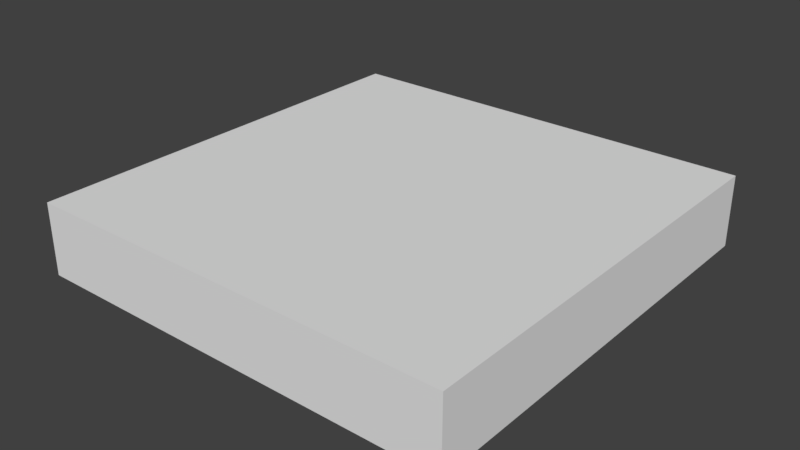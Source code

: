 # Source: Floor.blend  (saved by Blender 2.79.0; exported with 4.5.12 LTS)
import bpy
from mathutils import Matrix  # noqa: F401  (used for matrix-valued properties, if any)

bpy.ops.wm.read_factory_settings(use_empty=True)
scene = bpy.context.scene
scene.name = 'Scene'

# ---- collections
col_collection_1 = bpy.data.collections.new('Collection 1'); scene.collection.children.link(col_collection_1)

# ---- world
world_world = bpy.data.worlds.new('World'); scene.world = world_world
world_world.color = (0.05088, 0.05088, 0.05088)
world_world.use_sun_shadow = False
world_world.sun_shadow_jitter_overblur = 0.0
world_world.cycles.sampling_method = 'MANUAL'

# ---- meshes
me_cube_001 = bpy.data.meshes.new('Cube.001')
me_cube_001.from_pydata([(-3.0, -3.0, -1.0), (-3.0, -3.0, 0.0), (-3.0, 3.0, -1.0), (-3.0, 3.0, 0.0), (3.0, -3.0, -1.0), (3.0, -3.0, 0.0), (3.0, 3.0, -1.0), (3.0, 3.0, 0.0)], [], [(0, 1, 3, 2), (2, 3, 7, 6), (6, 7, 5, 4), (4, 5, 1, 0), (2, 6, 4, 0), (7, 3, 1, 5)])
_uv = me_cube_001.uv_layers.new(name='UVMap')
_uv.uv.foreach_set('vector', [0.0, 0.0, 1.0, 0.0, 1.0, 1.0, 0.0, 1.0, 0.0, 0.0, 1.0, 0.0, 1.0, 1.0, 0.0, 1.0, 0.0, 0.0, 1.0, 0.0, 1.0, 1.0, 0.0, 1.0, 0.0, 0.0, 1.0, 0.0, 1.0, 1.0, 0.0, 1.0, 2.384e-07, 1.0, 0.0, 2.384e-07, 1.0, 0.0, 1.0, 1.0, 1.0, 0.0, 1.0, 1.0, 2.384e-07, 1.0, 0.0, 2.384e-07])
me_cube_001.use_remesh_preserve_volume = False
me_cube_001.use_remesh_preserve_attributes = False
me_cube_001.use_mirror_vertex_groups = False
me_cube_001.update()

# ---- objects
ob_cube = bpy.data.objects.new('Cube', me_cube_001)

# ---- transforms, parenting, visibility, modifiers, constraints
ob_cube.location = (0.0, 0.0, 0.0)
ob_cube.lineart.crease_threshold = 0.0

# ---- collection membership
col_collection_1.objects.link(ob_cube)

# ---- scene / render settings (as saved in the file)
scene.frame_start = 1; scene.frame_end = 250; scene.frame_set(1)
scene.render.engine = 'BLENDER_EEVEE_NEXT'
scene.render.resolution_percentage = 50
scene.render.dither_intensity = 0.0
scene.cycles.use_denoising = False
scene.cycles.samples = 128
scene.cycles.sampling_pattern = 'TABULATED_SOBOL'
scene.cycles.use_adaptive_sampling = False
scene.cycles.use_light_tree = False
scene.cycles.blur_glossy = 0.0
scene.cycles.sample_clamp_indirect = 0.0
scene.view_settings.view_transform = 'Standard'
bpy.context.view_layer.update()

# ---- added for rendering (the .blend has no active camera and no usable light): camera, sun
cam_auto = bpy.data.cameras.new('AutoCamera')
cam_auto.lens = 50.0
cam_auto.sensor_width = 36.0
cam_auto.clip_end = 1000.0
ob_auto_camera = bpy.data.objects.new('AutoCamera', cam_auto)
scene.collection.objects.link(ob_auto_camera)
ob_auto_camera.location = (7.90512, -9.48615, 5.8241)
ob_auto_camera.rotation_euler = (1.09748, -7.21219e-08, 0.694738)
scene.camera = ob_auto_camera
light_auto_sun = bpy.data.lights.new('AutoSun', 'SUN')
light_auto_sun.energy = 3.0
light_auto_sun.angle = 0.0523599
ob_auto_sun = bpy.data.objects.new('AutoSun', light_auto_sun)
scene.collection.objects.link(ob_auto_sun)
ob_auto_sun.rotation_euler = (0.872665, 0.174533, 0.523599)
bpy.context.view_layer.update()

